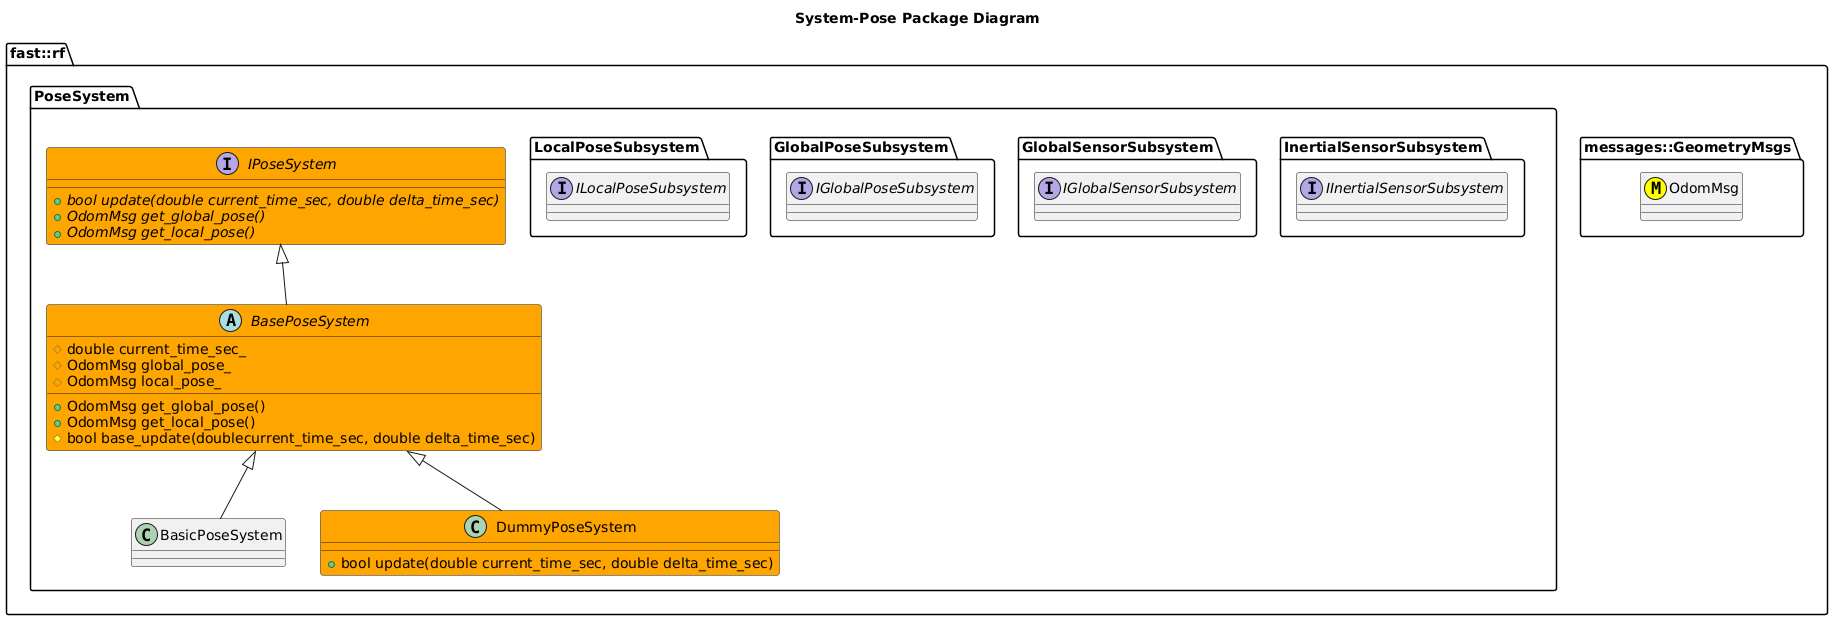

The diagram above was rendered by PlantUML. Its source (embedded in the PNG):
@startuml
title System-Pose Package Diagram

namespace fast::rf {
  namespace messages::GeometryMsgs {
    class OdomMsg <<(M,#FFFF00) >>
  }
  namespace PoseSystem {
    together {
      namespace InertialSensorSubsystem {
        interface IInertialSensorSubsystem

      }
      namespace GlobalSensorSubsystem {
        interface IGlobalSensorSubsystem
      }
      namespace GlobalPoseSubsystem {
        interface IGlobalPoseSubsystem
      }
      namespace LocalPoseSubsystem {
        interface ILocalPoseSubsystem
      }
    }
    interface IPoseSystem #Orange {
      +{abstract} bool update(double current_time_sec, double delta_time_sec)
      +{abstract} OdomMsg get_global_pose()
      +{abstract} OdomMsg get_local_pose()
    }
    abstract BasePoseSystem #Orange {
      +OdomMsg get_global_pose()
      +OdomMsg get_local_pose()
      #bool base_update(doublecurrent_time_sec, double delta_time_sec)
      #double current_time_sec_
      #OdomMsg global_pose_
      #OdomMsg local_pose_
    }
    IPoseSystem <|-- BasePoseSystem
    class BasicPoseSystem {

    }
    BasePoseSystem <|-- BasicPoseSystem
    class DummyPoseSystem #Orange {
      +bool update(double current_time_sec, double delta_time_sec)
    }
    BasePoseSystem <|-- DummyPoseSystem
  }
}
@enduml